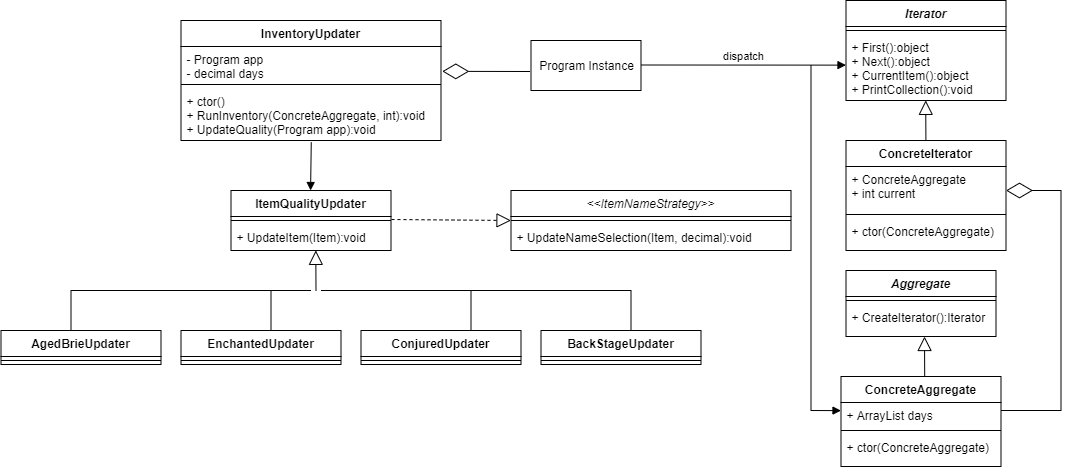

The diagram above was exported from draw.io. Its source (the exported page's mxGraphModel, read from the mxfile embedded in the PNG):
<mxGraphModel dx="3426.5" dy="896" grid="1" gridSize="10" guides="1" tooltips="1" connect="1" arrows="1" fold="1" page="1" pageScale="1.5" pageWidth="1169" pageHeight="826" background="none" math="0" shadow="0">
  <root>
    <mxCell id="0" style=";html=1;" />
    <mxCell id="1" style=";html=1;" parent="0" />
    <mxCell id="CHT-XVDGqHUnLjQ5-N5q-19" value="" style="endArrow=block;dashed=1;endFill=0;endSize=12;html=1;exitX=1.003;exitY=0.375;exitDx=0;exitDy=0;exitPerimeter=0;" edge="1" parent="1" source="CHT-XVDGqHUnLjQ5-N5q-6">
      <mxGeometry width="160" relative="1" as="geometry">
        <mxPoint x="430" y="249.65999999999997" as="sourcePoint" />
        <mxPoint x="320" y="250" as="targetPoint" />
      </mxGeometry>
    </mxCell>
    <mxCell id="CHT-XVDGqHUnLjQ5-N5q-8" value="AgedBrieUpdater" style="swimlane;fontStyle=1;align=center;verticalAlign=top;childLayout=stackLayout;horizontal=1;startSize=26;horizontalStack=0;resizeParent=1;resizeParentMax=0;resizeLast=0;collapsible=1;marginBottom=0;" vertex="1" parent="1">
      <mxGeometry x="-190" y="360" width="160" height="34" as="geometry" />
    </mxCell>
    <mxCell id="CHT-XVDGqHUnLjQ5-N5q-9" value="" style="line;strokeWidth=1;fillColor=none;align=left;verticalAlign=middle;spacingTop=-1;spacingLeft=3;spacingRight=3;rotatable=0;labelPosition=right;points=[];portConstraint=eastwest;" vertex="1" parent="CHT-XVDGqHUnLjQ5-N5q-8">
      <mxGeometry y="26" width="160" height="8" as="geometry" />
    </mxCell>
    <mxCell id="CHT-XVDGqHUnLjQ5-N5q-11" value="EnchantedUpdater" style="swimlane;fontStyle=1;align=center;verticalAlign=top;childLayout=stackLayout;horizontal=1;startSize=26;horizontalStack=0;resizeParent=1;resizeParentMax=0;resizeLast=0;collapsible=1;marginBottom=0;" vertex="1" parent="1">
      <mxGeometry x="-10" y="360" width="160" height="34" as="geometry" />
    </mxCell>
    <mxCell id="CHT-XVDGqHUnLjQ5-N5q-12" value="" style="line;strokeWidth=1;fillColor=none;align=left;verticalAlign=middle;spacingTop=-1;spacingLeft=3;spacingRight=3;rotatable=0;labelPosition=right;points=[];portConstraint=eastwest;" vertex="1" parent="CHT-XVDGqHUnLjQ5-N5q-11">
      <mxGeometry y="26" width="160" height="8" as="geometry" />
    </mxCell>
    <mxCell id="CHT-XVDGqHUnLjQ5-N5q-14" value="ConjuredUpdater" style="swimlane;fontStyle=1;align=center;verticalAlign=top;childLayout=stackLayout;horizontal=1;startSize=26;horizontalStack=0;resizeParent=1;resizeParentMax=0;resizeLast=0;collapsible=1;marginBottom=0;" vertex="1" parent="1">
      <mxGeometry x="170" y="360" width="160" height="34" as="geometry" />
    </mxCell>
    <mxCell id="CHT-XVDGqHUnLjQ5-N5q-15" value="" style="line;strokeWidth=1;fillColor=none;align=left;verticalAlign=middle;spacingTop=-1;spacingLeft=3;spacingRight=3;rotatable=0;labelPosition=right;points=[];portConstraint=eastwest;" vertex="1" parent="CHT-XVDGqHUnLjQ5-N5q-14">
      <mxGeometry y="26" width="160" height="8" as="geometry" />
    </mxCell>
    <mxCell id="CHT-XVDGqHUnLjQ5-N5q-20" value="BackStageUpdater" style="swimlane;fontStyle=1;align=center;verticalAlign=top;childLayout=stackLayout;horizontal=1;startSize=26;horizontalStack=0;resizeParent=1;resizeParentMax=0;resizeLast=0;collapsible=1;marginBottom=0;" vertex="1" parent="1">
      <mxGeometry x="350" y="360" width="160" height="34" as="geometry" />
    </mxCell>
    <mxCell id="CHT-XVDGqHUnLjQ5-N5q-21" value="" style="line;strokeWidth=1;fillColor=none;align=left;verticalAlign=middle;spacingTop=-1;spacingLeft=3;spacingRight=3;rotatable=0;labelPosition=right;points=[];portConstraint=eastwest;" vertex="1" parent="CHT-XVDGqHUnLjQ5-N5q-20">
      <mxGeometry y="26" width="160" height="8" as="geometry" />
    </mxCell>
    <mxCell id="CHT-XVDGqHUnLjQ5-N5q-23" value="" style="endArrow=block;endFill=0;endSize=12;html=1;entryX=0.53;entryY=0.995;entryDx=0;entryDy=0;entryPerimeter=0;" edge="1" parent="1" target="CHT-XVDGqHUnLjQ5-N5q-7">
      <mxGeometry width="160" relative="1" as="geometry">
        <mxPoint x="125" y="320" as="sourcePoint" />
        <mxPoint x="350" y="320" as="targetPoint" />
      </mxGeometry>
    </mxCell>
    <mxCell id="CHT-XVDGqHUnLjQ5-N5q-5" value="ItemQualityUpdater" style="swimlane;fontStyle=1;align=center;verticalAlign=top;childLayout=stackLayout;horizontal=1;startSize=26;horizontalStack=0;resizeParent=1;resizeParentMax=0;resizeLast=0;collapsible=1;marginBottom=0;" vertex="1" parent="1">
      <mxGeometry x="40" y="220" width="160" height="60" as="geometry" />
    </mxCell>
    <mxCell id="CHT-XVDGqHUnLjQ5-N5q-6" value="" style="line;strokeWidth=1;fillColor=none;align=left;verticalAlign=middle;spacingTop=-1;spacingLeft=3;spacingRight=3;rotatable=0;labelPosition=right;points=[];portConstraint=eastwest;" vertex="1" parent="CHT-XVDGqHUnLjQ5-N5q-5">
      <mxGeometry y="26" width="160" height="8" as="geometry" />
    </mxCell>
    <mxCell id="CHT-XVDGqHUnLjQ5-N5q-7" value="+ UpdateItem(Item):void" style="text;strokeColor=none;fillColor=none;align=left;verticalAlign=top;spacingLeft=4;spacingRight=4;overflow=hidden;rotatable=0;points=[[0,0.5],[1,0.5]];portConstraint=eastwest;" vertex="1" parent="CHT-XVDGqHUnLjQ5-N5q-5">
      <mxGeometry y="34" width="160" height="26" as="geometry" />
    </mxCell>
    <mxCell id="CHT-XVDGqHUnLjQ5-N5q-24" value="" style="html=1;verticalAlign=bottom;endArrow=none;endSize=8;endFill=0;" edge="1" parent="1">
      <mxGeometry relative="1" as="geometry">
        <mxPoint x="120" y="320" as="sourcePoint" />
        <mxPoint x="-120" y="320" as="targetPoint" />
      </mxGeometry>
    </mxCell>
    <mxCell id="CHT-XVDGqHUnLjQ5-N5q-25" value="" style="html=1;verticalAlign=bottom;endArrow=none;endSize=8;endFill=0;" edge="1" parent="1">
      <mxGeometry relative="1" as="geometry">
        <mxPoint x="440" y="320" as="sourcePoint" />
        <mxPoint x="130" y="320" as="targetPoint" />
      </mxGeometry>
    </mxCell>
    <mxCell id="CHT-XVDGqHUnLjQ5-N5q-27" value="" style="html=1;verticalAlign=bottom;endArrow=none;endSize=8;endFill=0;" edge="1" parent="1">
      <mxGeometry relative="1" as="geometry">
        <mxPoint x="-120" y="320" as="sourcePoint" />
        <mxPoint x="-120" y="360" as="targetPoint" />
      </mxGeometry>
    </mxCell>
    <mxCell id="CHT-XVDGqHUnLjQ5-N5q-28" value="" style="html=1;verticalAlign=bottom;endArrow=none;endSize=8;endFill=0;" edge="1" parent="1">
      <mxGeometry relative="1" as="geometry">
        <mxPoint x="80" y="320" as="sourcePoint" />
        <mxPoint x="80" y="360.0000000000001" as="targetPoint" />
      </mxGeometry>
    </mxCell>
    <mxCell id="CHT-XVDGqHUnLjQ5-N5q-29" value="" style="html=1;verticalAlign=bottom;endArrow=none;endSize=8;endFill=0;" edge="1" parent="1">
      <mxGeometry relative="1" as="geometry">
        <mxPoint x="280" y="320" as="sourcePoint" />
        <mxPoint x="280" y="360.0000000000001" as="targetPoint" />
      </mxGeometry>
    </mxCell>
    <mxCell id="CHT-XVDGqHUnLjQ5-N5q-30" value="" style="html=1;verticalAlign=bottom;endArrow=none;endSize=8;endFill=0;" edge="1" parent="1">
      <mxGeometry relative="1" as="geometry">
        <mxPoint x="440" y="320" as="sourcePoint" />
        <mxPoint x="440" y="360.0000000000001" as="targetPoint" />
      </mxGeometry>
    </mxCell>
    <mxCell id="CHT-XVDGqHUnLjQ5-N5q-38" value="" style="html=1;verticalAlign=bottom;endArrow=block;exitX=0.501;exitY=1.036;exitDx=0;exitDy=0;exitPerimeter=0;" edge="1" parent="1" source="CHT-XVDGqHUnLjQ5-N5q-37">
      <mxGeometry width="80" relative="1" as="geometry">
        <mxPoint x="120" y="160" as="sourcePoint" />
        <mxPoint x="119.58" y="220" as="targetPoint" />
      </mxGeometry>
    </mxCell>
    <mxCell id="CHT-XVDGqHUnLjQ5-N5q-34" value="InventoryUpdater" style="swimlane;fontStyle=1;align=center;verticalAlign=top;childLayout=stackLayout;horizontal=1;startSize=26;horizontalStack=0;resizeParent=1;resizeParentMax=0;resizeLast=0;collapsible=1;marginBottom=0;" vertex="1" parent="1">
      <mxGeometry x="-10" y="50" width="260" height="120" as="geometry" />
    </mxCell>
    <mxCell id="CHT-XVDGqHUnLjQ5-N5q-35" value="- Program app&#10;- decimal days" style="text;strokeColor=none;fillColor=none;align=left;verticalAlign=top;spacingLeft=4;spacingRight=4;overflow=hidden;rotatable=0;points=[[0,0.5],[1,0.5]];portConstraint=eastwest;" vertex="1" parent="CHT-XVDGqHUnLjQ5-N5q-34">
      <mxGeometry y="26" width="260" height="34" as="geometry" />
    </mxCell>
    <mxCell id="CHT-XVDGqHUnLjQ5-N5q-36" value="" style="line;strokeWidth=1;fillColor=none;align=left;verticalAlign=middle;spacingTop=-1;spacingLeft=3;spacingRight=3;rotatable=0;labelPosition=right;points=[];portConstraint=eastwest;" vertex="1" parent="CHT-XVDGqHUnLjQ5-N5q-34">
      <mxGeometry y="60" width="260" height="8" as="geometry" />
    </mxCell>
    <mxCell id="CHT-XVDGqHUnLjQ5-N5q-37" value="+ ctor()&#10;+ RunInventory(ConcreteAggregate, int):void&#10;+ UpdateQuality(Program app):void" style="text;strokeColor=none;fillColor=none;align=left;verticalAlign=top;spacingLeft=4;spacingRight=4;overflow=hidden;rotatable=0;points=[[0,0.5],[1,0.5]];portConstraint=eastwest;" vertex="1" parent="CHT-XVDGqHUnLjQ5-N5q-34">
      <mxGeometry y="68" width="260" height="52" as="geometry" />
    </mxCell>
    <mxCell id="CHT-XVDGqHUnLjQ5-N5q-1" value="&lt;&lt;ItemNameStrategy&gt;&gt;" style="swimlane;fontStyle=2;align=center;verticalAlign=top;childLayout=stackLayout;horizontal=1;startSize=26;horizontalStack=0;resizeParent=1;resizeParentMax=0;resizeLast=0;collapsible=1;marginBottom=0;" vertex="1" parent="1">
      <mxGeometry x="320" y="220" width="280" height="60" as="geometry" />
    </mxCell>
    <mxCell id="CHT-XVDGqHUnLjQ5-N5q-3" value="" style="line;strokeWidth=1;fillColor=none;align=left;verticalAlign=middle;spacingTop=-1;spacingLeft=3;spacingRight=3;rotatable=0;labelPosition=right;points=[];portConstraint=eastwest;" vertex="1" parent="CHT-XVDGqHUnLjQ5-N5q-1">
      <mxGeometry y="26" width="280" height="8" as="geometry" />
    </mxCell>
    <mxCell id="CHT-XVDGqHUnLjQ5-N5q-4" value="+ UpdateNameSelection(Item, decimal):void" style="text;strokeColor=none;fillColor=none;align=left;verticalAlign=top;spacingLeft=4;spacingRight=4;overflow=hidden;rotatable=0;points=[[0,0.5],[1,0.5]];portConstraint=eastwest;" vertex="1" parent="CHT-XVDGqHUnLjQ5-N5q-1">
      <mxGeometry y="34" width="280" height="26" as="geometry" />
    </mxCell>
    <mxCell id="CHT-XVDGqHUnLjQ5-N5q-61" value="" style="endArrow=block;endFill=0;endSize=12;html=1;entryX=0.53;entryY=0.995;entryDx=0;entryDy=0;entryPerimeter=0;" edge="1" parent="1">
      <mxGeometry width="160" relative="1" as="geometry">
        <mxPoint x="734.91" y="170.0000000000001" as="sourcePoint" />
        <mxPoint x="734.7099999999997" y="129.87000000000012" as="targetPoint" />
      </mxGeometry>
    </mxCell>
    <mxCell id="CHT-XVDGqHUnLjQ5-N5q-71" value="" style="endArrow=block;endFill=0;endSize=12;html=1;entryX=0.53;entryY=0.995;entryDx=0;entryDy=0;entryPerimeter=0;" edge="1" parent="1">
      <mxGeometry width="160" relative="1" as="geometry">
        <mxPoint x="733.6999999999998" y="406.1300000000001" as="sourcePoint" />
        <mxPoint x="733.4999999999995" y="366.0000000000001" as="targetPoint" />
      </mxGeometry>
    </mxCell>
    <mxCell id="CHT-XVDGqHUnLjQ5-N5q-73" value="Program Instance" style="html=1;" vertex="1" parent="1">
      <mxGeometry x="340" y="70" width="110" height="50" as="geometry" />
    </mxCell>
    <mxCell id="CHT-XVDGqHUnLjQ5-N5q-74" value="" style="endArrow=diamondThin;endFill=0;endSize=24;html=1;" edge="1" parent="1">
      <mxGeometry width="160" relative="1" as="geometry">
        <mxPoint x="339" y="101" as="sourcePoint" />
        <mxPoint x="251.27999999999997" y="100.85" as="targetPoint" />
      </mxGeometry>
    </mxCell>
    <mxCell id="CHT-XVDGqHUnLjQ5-N5q-75" value="" style="endArrow=diamondThin;endFill=0;endSize=24;html=1;" edge="1" parent="1">
      <mxGeometry width="160" relative="1" as="geometry">
        <mxPoint x="870" y="220" as="sourcePoint" />
        <mxPoint x="815" y="220" as="targetPoint" />
      </mxGeometry>
    </mxCell>
    <mxCell id="CHT-XVDGqHUnLjQ5-N5q-76" value="" style="endArrow=none;endFill=0;endSize=24;html=1;" edge="1" parent="1">
      <mxGeometry width="160" relative="1" as="geometry">
        <mxPoint x="870" y="220" as="sourcePoint" />
        <mxPoint x="870" y="440" as="targetPoint" />
      </mxGeometry>
    </mxCell>
    <mxCell id="CHT-XVDGqHUnLjQ5-N5q-77" value="" style="endArrow=none;endFill=0;endSize=24;html=1;" edge="1" parent="1">
      <mxGeometry width="160" relative="1" as="geometry">
        <mxPoint x="870" y="440" as="sourcePoint" />
        <mxPoint x="810" y="440" as="targetPoint" />
      </mxGeometry>
    </mxCell>
    <mxCell id="CHT-XVDGqHUnLjQ5-N5q-57" value="ConcreteIterator" style="swimlane;fontStyle=1;align=center;verticalAlign=top;childLayout=stackLayout;horizontal=1;startSize=26;horizontalStack=0;resizeParent=1;resizeParentMax=0;resizeLast=0;collapsible=1;marginBottom=0;" vertex="1" parent="1">
      <mxGeometry x="655" y="170" width="160" height="110" as="geometry" />
    </mxCell>
    <mxCell id="CHT-XVDGqHUnLjQ5-N5q-58" value="+ ConcreteAggregate&#10;+ int current" style="text;strokeColor=none;fillColor=none;align=left;verticalAlign=top;spacingLeft=4;spacingRight=4;overflow=hidden;rotatable=0;points=[[0,0.5],[1,0.5]];portConstraint=eastwest;" vertex="1" parent="CHT-XVDGqHUnLjQ5-N5q-57">
      <mxGeometry y="26" width="160" height="44" as="geometry" />
    </mxCell>
    <mxCell id="CHT-XVDGqHUnLjQ5-N5q-59" value="" style="line;strokeWidth=1;fillColor=none;align=left;verticalAlign=middle;spacingTop=-1;spacingLeft=3;spacingRight=3;rotatable=0;labelPosition=right;points=[];portConstraint=eastwest;" vertex="1" parent="CHT-XVDGqHUnLjQ5-N5q-57">
      <mxGeometry y="70" width="160" height="8" as="geometry" />
    </mxCell>
    <mxCell id="CHT-XVDGqHUnLjQ5-N5q-60" value="+ ctor(ConcreteAggregate)" style="text;strokeColor=none;fillColor=none;align=left;verticalAlign=top;spacingLeft=4;spacingRight=4;overflow=hidden;rotatable=0;points=[[0,0.5],[1,0.5]];portConstraint=eastwest;" vertex="1" parent="CHT-XVDGqHUnLjQ5-N5q-57">
      <mxGeometry y="78" width="160" height="32" as="geometry" />
    </mxCell>
    <mxCell id="CHT-XVDGqHUnLjQ5-N5q-53" value="Iterator" style="swimlane;fontStyle=3;align=center;verticalAlign=top;childLayout=stackLayout;horizontal=1;startSize=26;horizontalStack=0;resizeParent=1;resizeParentMax=0;resizeLast=0;collapsible=1;marginBottom=0;" vertex="1" parent="1">
      <mxGeometry x="655" y="30" width="160" height="100" as="geometry" />
    </mxCell>
    <mxCell id="CHT-XVDGqHUnLjQ5-N5q-55" value="" style="line;strokeWidth=1;fillColor=none;align=left;verticalAlign=middle;spacingTop=-1;spacingLeft=3;spacingRight=3;rotatable=0;labelPosition=right;points=[];portConstraint=eastwest;" vertex="1" parent="CHT-XVDGqHUnLjQ5-N5q-53">
      <mxGeometry y="26" width="160" height="8" as="geometry" />
    </mxCell>
    <mxCell id="CHT-XVDGqHUnLjQ5-N5q-56" value="+ First():object&#10;+ Next():object&#10;+ CurrentItem():object&#10;+ PrintCollection():void" style="text;strokeColor=none;fillColor=none;align=left;verticalAlign=top;spacingLeft=4;spacingRight=4;overflow=hidden;rotatable=0;points=[[0,0.5],[1,0.5]];portConstraint=eastwest;" vertex="1" parent="CHT-XVDGqHUnLjQ5-N5q-53">
      <mxGeometry y="34" width="160" height="66" as="geometry" />
    </mxCell>
    <mxCell id="CHT-XVDGqHUnLjQ5-N5q-62" value="ConcreteAggregate" style="swimlane;fontStyle=1;align=center;verticalAlign=top;childLayout=stackLayout;horizontal=1;startSize=26;horizontalStack=0;resizeParent=1;resizeParentMax=0;resizeLast=0;collapsible=1;marginBottom=0;" vertex="1" parent="1">
      <mxGeometry x="650" y="406" width="160" height="90" as="geometry" />
    </mxCell>
    <mxCell id="CHT-XVDGqHUnLjQ5-N5q-63" value="+ ArrayList days" style="text;strokeColor=none;fillColor=none;align=left;verticalAlign=top;spacingLeft=4;spacingRight=4;overflow=hidden;rotatable=0;points=[[0,0.5],[1,0.5]];portConstraint=eastwest;" vertex="1" parent="CHT-XVDGqHUnLjQ5-N5q-62">
      <mxGeometry y="26" width="160" height="24" as="geometry" />
    </mxCell>
    <mxCell id="CHT-XVDGqHUnLjQ5-N5q-64" value="" style="line;strokeWidth=1;fillColor=none;align=left;verticalAlign=middle;spacingTop=-1;spacingLeft=3;spacingRight=3;rotatable=0;labelPosition=right;points=[];portConstraint=eastwest;" vertex="1" parent="CHT-XVDGqHUnLjQ5-N5q-62">
      <mxGeometry y="50" width="160" height="8" as="geometry" />
    </mxCell>
    <mxCell id="CHT-XVDGqHUnLjQ5-N5q-65" value="+ ctor(ConcreteAggregate)" style="text;strokeColor=none;fillColor=none;align=left;verticalAlign=top;spacingLeft=4;spacingRight=4;overflow=hidden;rotatable=0;points=[[0,0.5],[1,0.5]];portConstraint=eastwest;" vertex="1" parent="CHT-XVDGqHUnLjQ5-N5q-62">
      <mxGeometry y="58" width="160" height="32" as="geometry" />
    </mxCell>
    <mxCell id="CHT-XVDGqHUnLjQ5-N5q-67" value="Aggregate" style="swimlane;fontStyle=3;align=center;verticalAlign=top;childLayout=stackLayout;horizontal=1;startSize=26;horizontalStack=0;resizeParent=1;resizeParentMax=0;resizeLast=0;collapsible=1;marginBottom=0;" vertex="1" parent="1">
      <mxGeometry x="655" y="300" width="150" height="66" as="geometry" />
    </mxCell>
    <mxCell id="CHT-XVDGqHUnLjQ5-N5q-69" value="" style="line;strokeWidth=1;fillColor=none;align=left;verticalAlign=middle;spacingTop=-1;spacingLeft=3;spacingRight=3;rotatable=0;labelPosition=right;points=[];portConstraint=eastwest;" vertex="1" parent="CHT-XVDGqHUnLjQ5-N5q-67">
      <mxGeometry y="26" width="150" height="8" as="geometry" />
    </mxCell>
    <mxCell id="CHT-XVDGqHUnLjQ5-N5q-70" value="+ CreateIterator():Iterator" style="text;strokeColor=none;fillColor=none;align=left;verticalAlign=top;spacingLeft=4;spacingRight=4;overflow=hidden;rotatable=0;points=[[0,0.5],[1,0.5]];portConstraint=eastwest;" vertex="1" parent="CHT-XVDGqHUnLjQ5-N5q-67">
      <mxGeometry y="34" width="150" height="32" as="geometry" />
    </mxCell>
    <mxCell id="CHT-XVDGqHUnLjQ5-N5q-78" value="dispatch" style="html=1;verticalAlign=bottom;endArrow=block;entryX=0;entryY=0.464;entryDx=0;entryDy=0;entryPerimeter=0;" edge="1" parent="1" target="CHT-XVDGqHUnLjQ5-N5q-56">
      <mxGeometry width="80" relative="1" as="geometry">
        <mxPoint x="450" y="94.5" as="sourcePoint" />
        <mxPoint x="530" y="94.5" as="targetPoint" />
      </mxGeometry>
    </mxCell>
    <mxCell id="CHT-XVDGqHUnLjQ5-N5q-79" value="" style="html=1;verticalAlign=bottom;endArrow=none;endFill=0;" edge="1" parent="1">
      <mxGeometry x="-1" y="132" width="80" relative="1" as="geometry">
        <mxPoint x="620" y="95" as="sourcePoint" />
        <mxPoint x="620" y="440" as="targetPoint" />
        <mxPoint x="-2" y="-20" as="offset" />
      </mxGeometry>
    </mxCell>
    <mxCell id="CHT-XVDGqHUnLjQ5-N5q-81" value="" style="html=1;verticalAlign=bottom;endArrow=block;entryX=0;entryY=0.464;entryDx=0;entryDy=0;entryPerimeter=0;" edge="1" parent="1">
      <mxGeometry width="80" relative="1" as="geometry">
        <mxPoint x="620" y="440" as="sourcePoint" />
        <mxPoint x="650" y="440.124" as="targetPoint" />
      </mxGeometry>
    </mxCell>
  </root>
</mxGraphModel>